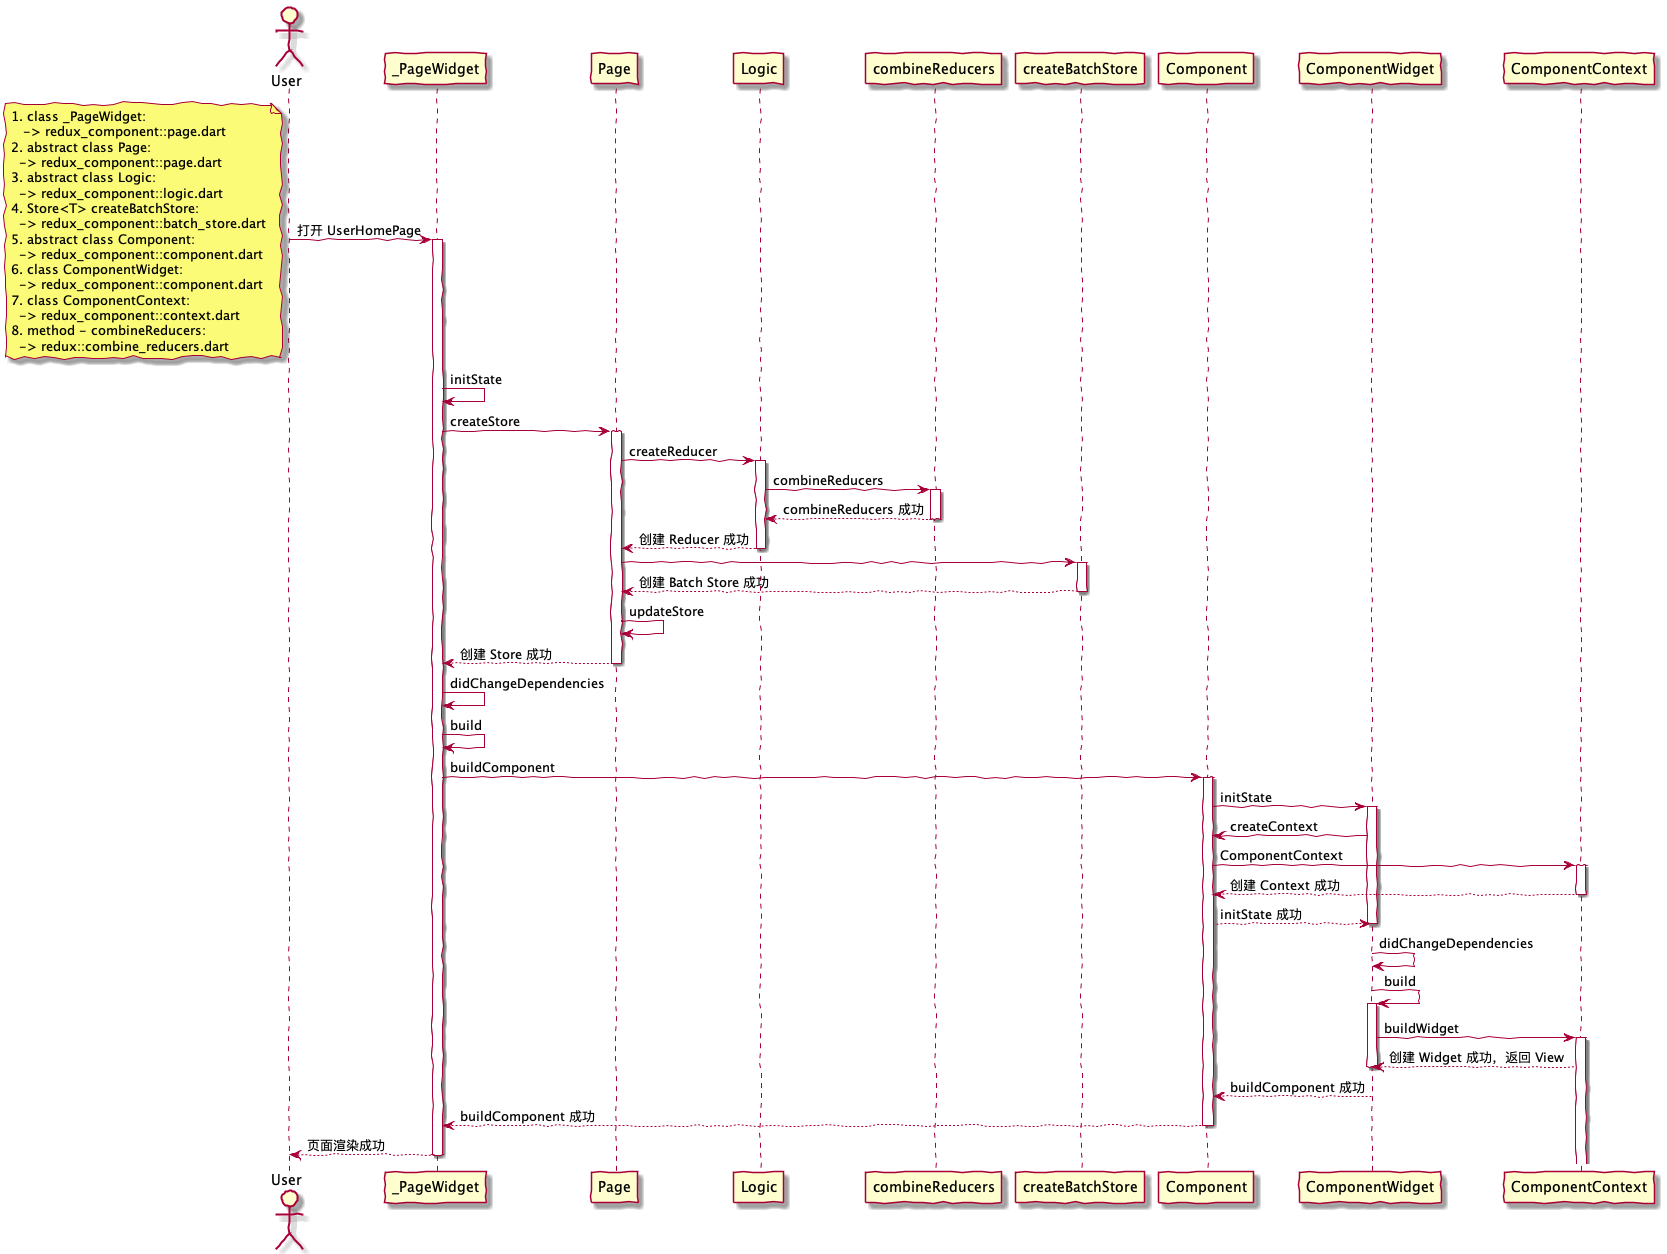

The diagram above was rendered by PlantUML. Its source (embedded in the PNG):
@startuml

skinparam handwritten true

actor User

User -> _PageWidget: 打开 UserHomePage
activate _PageWidget
note left
  1. class _PageWidget: 
     -> redux_component::page.dart
  2. abstract class Page:
    -> redux_component::page.dart
  3. abstract class Logic:
    -> redux_component::logic.dart
  4. Store<T> createBatchStore:
    -> redux_component::batch_store.dart
  5. abstract class Component:
    -> redux_component::component.dart
  6. class ComponentWidget:
    -> redux_component::component.dart
  7. class ComponentContext:
    -> redux_component::context.dart
  8. method - combineReducers:
    -> redux::combine_reducers.dart
end note

_PageWidget -> _PageWidget: initState
_PageWidget -> Page: createStore
activate Page

Page -> Logic: createReducer
activate Logic
Logic -> combineReducers: combineReducers
activate combineReducers
combineReducers --> Logic: combineReducers 成功
deactivate combineReducers

Logic --> Page: 创建 Reducer 成功
deactivate Logic

Page -> createBatchStore
activate createBatchStore
createBatchStore --> Page: 创建 Batch Store 成功
deactivate createBatchStore
Page -> Page: updateStore
Page --> _PageWidget: 创建 Store 成功
deactivate Page

_PageWidget -> _PageWidget: didChangeDependencies


_PageWidget -> _PageWidget: build
_PageWidget -> Component: buildComponent
activate Component

Component -> ComponentWidget: initState
activate ComponentWidget
ComponentWidget -> Component: createContext
Component -> ComponentContext: ComponentContext
activate ComponentContext
ComponentContext --> Component: 创建 Context 成功
deactivate ComponentContext
Component -->  ComponentWidget: initState 成功
deactivate ComponentWidget

ComponentWidget -> ComponentWidget: didChangeDependencies

ComponentWidget -> ComponentWidget: build
activate ComponentWidget
ComponentWidget -> ComponentContext: buildWidget
activate ComponentContext
ComponentContext --> ComponentWidget: 创建 Widget 成功，返回 View
deactivate ComponentWidget
ComponentWidget --> Component: buildComponent 成功
Component --> _PageWidget: buildComponent 成功
deactivate Component

_PageWidget --> User: 页面渲染成功
deactivate _PageWidget

@enduml